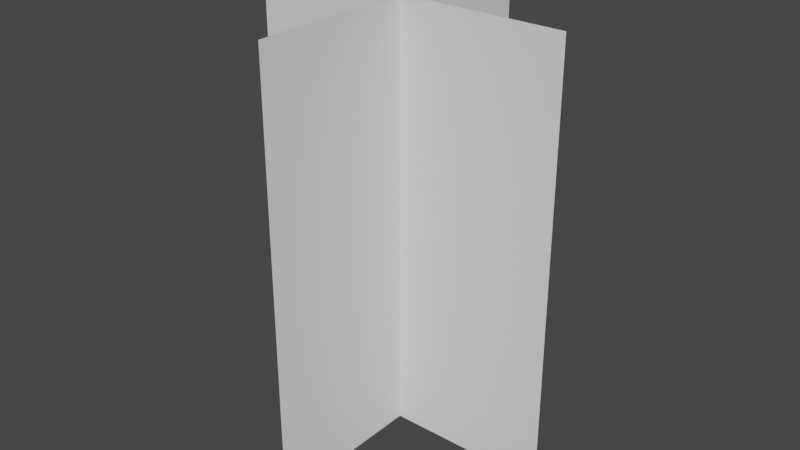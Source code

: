 # Source: CrossTree.blend  (saved by Blender 2.92.15; exported with 4.5.12 LTS)
import bpy
from mathutils import Matrix  # noqa: F401  (used for matrix-valued properties, if any)

bpy.ops.wm.read_factory_settings(use_empty=True)
scene = bpy.context.scene
scene.name = 'Scene'

# ---- collections
col_collection = bpy.data.collections.new('Collection'); scene.collection.children.link(col_collection)

# ---- world
world_world = bpy.data.worlds.new('World'); scene.world = world_world
world_world.use_nodes = True; world_world.node_tree.nodes.clear()
_N = world_world.node_tree.nodes; _L = world_world.node_tree.links
n0 = _N.new('ShaderNodeOutputWorld'); n0.name = 'World Output'; n0.location = (300, 300)
n1 = _N.new('ShaderNodeBackground'); n1.name = 'Background'; n1.location = (10, 300)
n1.inputs[0].default_value = (0.05088, 0.05088, 0.05088, 1.0)
_L.new(n1.outputs[0], n0.inputs[0])
n0.is_active_output = True
world_world.color = (0.05088, 0.05088, 0.05088)
world_world.use_sun_shadow = False
world_world.sun_shadow_jitter_overblur = 0.0

# ---- meshes
me_plane = bpy.data.meshes.new('Plane')
me_plane.from_pydata([(-0.75, 0.0, 2.0), (0.75, 0.0, 2.0), (-0.75, 0.0, 0.0), (0.75, 0.0, 0.0), (0.0, -0.75, 0.0), (0.0, -0.75, 2.0), (0.0, 0.75, 0.0), (0.0, 0.75, 2.0)], [], [(0, 1, 3, 2), (4, 5, 7, 6)])
_uv = me_plane.uv_layers.new(name='UVMap')
_uv.uv.foreach_set('vector', [0.125, 1.0, 0.875, 1.0, 0.875, 0.0, 0.125, 0.0, 0.125, 0.0, 0.125, 1.0, 0.875, 1.0, 0.875, 0.0])
me_plane.use_remesh_fix_poles = True
me_plane.use_remesh_preserve_attributes = False
me_plane.use_mirror_vertex_groups = False
me_plane.update()

# ---- objects
ob_plane = bpy.data.objects.new('Plane', me_plane)

# ---- transforms, parenting, visibility, modifiers, constraints
ob_plane.location = (0.0, 0.0, 0.0)
ob_plane.lineart.crease_threshold = 0.0

# ---- collection membership
col_collection.objects.link(ob_plane)

# ---- scene / render settings (as saved in the file)
scene.frame_start = 1; scene.frame_end = 250; scene.frame_set(1)
scene.render.engine = 'BLENDER_EEVEE_NEXT'
scene.cycles.use_denoising = False
scene.cycles.samples = 128
scene.cycles.sampling_pattern = 'TABULATED_SOBOL'
scene.cycles.use_adaptive_sampling = False
scene.cycles.use_light_tree = False
scene.view_settings.view_transform = 'Filmic'
bpy.context.view_layer.update()

# ---- added for rendering (the .blend has no active camera and no usable light): camera, sun
cam_auto = bpy.data.cameras.new('AutoCamera')
cam_auto.lens = 50.0
cam_auto.sensor_width = 36.0
cam_auto.clip_end = 1000.0
ob_auto_camera = bpy.data.objects.new('AutoCamera', cam_auto)
scene.collection.objects.link(ob_auto_camera)
ob_auto_camera.location = (2.69747, -3.23696, 3.15798)
ob_auto_camera.rotation_euler = (1.09748, -7.21219e-08, 0.694738)
scene.camera = ob_auto_camera
light_auto_sun = bpy.data.lights.new('AutoSun', 'SUN')
light_auto_sun.energy = 3.0
light_auto_sun.angle = 0.0523599
ob_auto_sun = bpy.data.objects.new('AutoSun', light_auto_sun)
scene.collection.objects.link(ob_auto_sun)
ob_auto_sun.rotation_euler = (0.872665, 0.174533, 0.523599)
bpy.context.view_layer.update()
